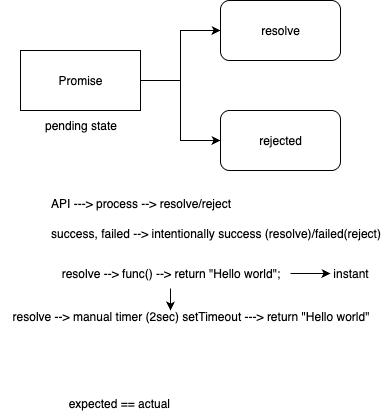

The diagram above was exported from draw.io. Its source (the exported page's mxGraphModel, read from the mxfile embedded in the PNG):
<mxGraphModel dx="527" dy="287" grid="1" gridSize="10" guides="1" tooltips="1" connect="1" arrows="1" fold="1" page="1" pageScale="1" pageWidth="1169" pageHeight="827" math="0" shadow="0">
  <root>
    <mxCell id="0" />
    <mxCell id="1" parent="0" />
    <mxCell id="6Qn7JkNLCaSeEVlQA837-6" style="edgeStyle=orthogonalEdgeStyle;rounded=0;orthogonalLoop=1;jettySize=auto;html=1;entryX=0;entryY=0.5;entryDx=0;entryDy=0;" edge="1" parent="1" source="6Qn7JkNLCaSeEVlQA837-1" target="6Qn7JkNLCaSeEVlQA837-4">
      <mxGeometry relative="1" as="geometry" />
    </mxCell>
    <mxCell id="6Qn7JkNLCaSeEVlQA837-7" style="edgeStyle=orthogonalEdgeStyle;rounded=0;orthogonalLoop=1;jettySize=auto;html=1;entryX=0;entryY=0.5;entryDx=0;entryDy=0;" edge="1" parent="1" source="6Qn7JkNLCaSeEVlQA837-1" target="6Qn7JkNLCaSeEVlQA837-3">
      <mxGeometry relative="1" as="geometry" />
    </mxCell>
    <mxCell id="6Qn7JkNLCaSeEVlQA837-1" value="Promise" style="rounded=0;whiteSpace=wrap;html=1;" vertex="1" parent="1">
      <mxGeometry x="230" y="150" width="120" height="60" as="geometry" />
    </mxCell>
    <mxCell id="6Qn7JkNLCaSeEVlQA837-3" value="resolve" style="rounded=1;whiteSpace=wrap;html=1;" vertex="1" parent="1">
      <mxGeometry x="430" y="100" width="120" height="60" as="geometry" />
    </mxCell>
    <mxCell id="6Qn7JkNLCaSeEVlQA837-4" value="rejected" style="rounded=1;whiteSpace=wrap;html=1;" vertex="1" parent="1">
      <mxGeometry x="430" y="210" width="120" height="60" as="geometry" />
    </mxCell>
    <mxCell id="6Qn7JkNLCaSeEVlQA837-5" value="pending state" style="text;html=1;align=center;verticalAlign=middle;resizable=0;points=[];autosize=1;strokeColor=none;fillColor=none;" vertex="1" parent="1">
      <mxGeometry x="240" y="210" width="100" height="30" as="geometry" />
    </mxCell>
    <mxCell id="6Qn7JkNLCaSeEVlQA837-8" value="API ---&amp;gt; process --&amp;gt; resolve/reject" style="text;html=1;align=center;verticalAlign=middle;resizable=0;points=[];autosize=1;strokeColor=none;fillColor=none;" vertex="1" parent="1">
      <mxGeometry x="250" y="288" width="200" height="30" as="geometry" />
    </mxCell>
    <mxCell id="6Qn7JkNLCaSeEVlQA837-9" value="success, failed --&amp;gt; intentionally success (resolve)/failed(reject)" style="text;html=1;align=center;verticalAlign=middle;resizable=0;points=[];autosize=1;strokeColor=none;fillColor=none;" vertex="1" parent="1">
      <mxGeometry x="250" y="318" width="350" height="30" as="geometry" />
    </mxCell>
    <mxCell id="6Qn7JkNLCaSeEVlQA837-11" style="edgeStyle=orthogonalEdgeStyle;rounded=0;orthogonalLoop=1;jettySize=auto;html=1;" edge="1" parent="1" source="6Qn7JkNLCaSeEVlQA837-10">
      <mxGeometry relative="1" as="geometry">
        <mxPoint x="540" y="373" as="targetPoint" />
      </mxGeometry>
    </mxCell>
    <mxCell id="6Qn7JkNLCaSeEVlQA837-13" style="edgeStyle=orthogonalEdgeStyle;rounded=0;orthogonalLoop=1;jettySize=auto;html=1;" edge="1" parent="1" source="6Qn7JkNLCaSeEVlQA837-10">
      <mxGeometry relative="1" as="geometry">
        <mxPoint x="380" y="410" as="targetPoint" />
      </mxGeometry>
    </mxCell>
    <mxCell id="6Qn7JkNLCaSeEVlQA837-10" value="resolve --&amp;gt; func() --&amp;gt; return &quot;Hello world&quot;;" style="text;html=1;align=center;verticalAlign=middle;resizable=0;points=[];autosize=1;strokeColor=none;fillColor=none;" vertex="1" parent="1">
      <mxGeometry x="260" y="358" width="240" height="30" as="geometry" />
    </mxCell>
    <mxCell id="6Qn7JkNLCaSeEVlQA837-12" value="instant" style="text;html=1;align=center;verticalAlign=middle;resizable=0;points=[];autosize=1;strokeColor=none;fillColor=none;" vertex="1" parent="1">
      <mxGeometry x="530" y="358" width="60" height="30" as="geometry" />
    </mxCell>
    <mxCell id="6Qn7JkNLCaSeEVlQA837-14" value="resolve --&amp;gt; manual timer (2sec) setTimeout ---&amp;gt; return &quot;Hello world&quot;&lt;div&gt;&lt;br&gt;&lt;/div&gt;" style="text;html=1;align=center;verticalAlign=middle;resizable=0;points=[];autosize=1;strokeColor=none;fillColor=none;" vertex="1" parent="1">
      <mxGeometry x="210" y="403" width="380" height="40" as="geometry" />
    </mxCell>
    <mxCell id="6Qn7JkNLCaSeEVlQA837-15" value="expected == actual&amp;nbsp;" style="text;html=1;align=center;verticalAlign=middle;resizable=0;points=[];autosize=1;strokeColor=none;fillColor=none;" vertex="1" parent="1">
      <mxGeometry x="265" y="488" width="130" height="30" as="geometry" />
    </mxCell>
  </root>
</mxGraphModel>